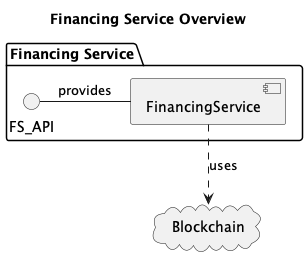

The diagram above was rendered by PlantUML. Its source (embedded in the PNG):
@startuml
title Financing Service Overview

package "Financing Service" {
    FS_API - [FinancingService] : provides
}

cloud "Blockchain" {
}

[FinancingService] ..> Blockchain: uses


@enduml